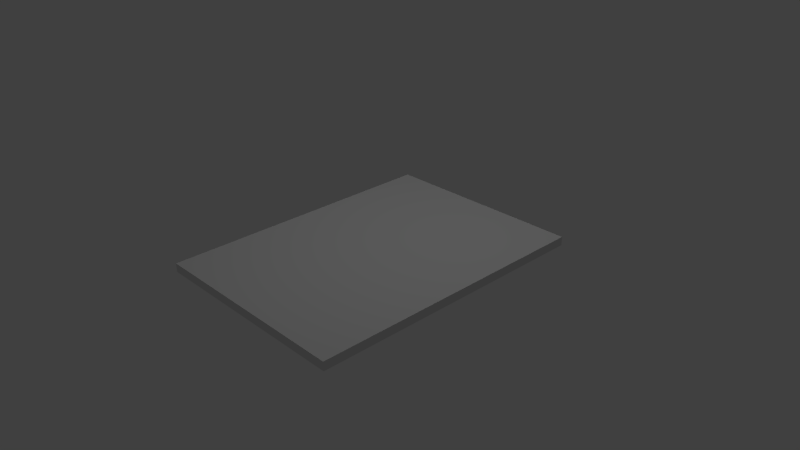 # Source: Catalog.blend  (saved by Blender 2.73.0; exported with 4.5.12 LTS)
import bpy
from mathutils import Matrix  # noqa: F401  (used for matrix-valued properties, if any)

bpy.ops.wm.read_factory_settings(use_empty=True)
scene = bpy.context.scene
scene.name = 'Scene'

# ---- collections
col_collection_1 = bpy.data.collections.new('Collection 1'); scene.collection.children.link(col_collection_1)

# ---- materials (node trees are filled in below, after node groups)
mat_material = bpy.data.materials.new('Material')
mat_material.alpha_threshold = 0.0
mat_material.use_transparent_shadow = False
mat_material.roughness = 0.5
mat_material.line_color = (0.0, 0.0, 0.0, 1.0)

# ---- material node trees

# ---- world
world_world = bpy.data.worlds.new('World'); scene.world = world_world
world_world.color = (0.05088, 0.05088, 0.05088)
world_world.use_sun_shadow = False
world_world.sun_shadow_jitter_overblur = 0.0
world_world.cycles.sampling_method = 'MANUAL'
world_world.cycles.sample_map_resolution = 256

# ---- cameras
cam_camera = bpy.data.cameras.new('Camera')
cam_camera.clip_end = 100.0
cam_camera.lens = 35.0
cam_camera.sensor_width = 32.0
cam_camera.sensor_height = 18.0
cam_camera.ortho_scale = 7.314
cam_camera.dof.focus_distance = 0.0
cam_camera.dof.aperture_fstop = 128.0

# ---- lights
light_lamp_001 = bpy.data.lights.new('Lamp.001', 'POINT')
light_lamp_001.transmission_factor = 0.0
light_lamp_001.cutoff_distance = 30.0
light_lamp_001.energy = 100.0
light_lamp_001.shadow_buffer_clip_start = 1.001
light_lamp_001.shadow_soft_size = 0.1
light_lamp_001.shadow_maximum_resolution = 0.006
light_lamp_001.use_absolute_resolution = True
light_lamp_001.cycles.use_multiple_importance_sampling = False
light_lamp = bpy.data.lights.new('Lamp', 'POINT')
light_lamp.transmission_factor = 0.0
light_lamp.cutoff_distance = 30.0
light_lamp.energy = 100.0
light_lamp.shadow_buffer_clip_start = 1.001
light_lamp.shadow_soft_size = 0.1
light_lamp.shadow_maximum_resolution = 0.006
light_lamp.use_absolute_resolution = True
light_lamp.cycles.use_multiple_importance_sampling = False

# ---- meshes
me_cube = bpy.data.meshes.new('Cube')
me_cube.from_pydata([(1.0, 1.0, -1.0), (1.0, -1.0, -1.0), (-1.0, -1.0, -1.0), (-1.0, 1.0, -1.0), (1.0, 1.0, 1.0), (1.0, -1.0, 1.0), (-1.0, -1.0, 1.0), (-1.0, 1.0, 1.0)], [], [(0, 1, 2, 3), (4, 7, 6, 5), (0, 4, 5, 1), (1, 5, 6, 2), (2, 6, 7, 3), (4, 0, 3, 7)])
_uv = me_cube.uv_layers.new(name='UVMap')
_uv.uv.foreach_set('vector', [0.9999, 1.006, 0.998, -0.004385, 9.998e-05, 9.998e-05, 0.006218, 0.9983, 0.0, 0.0, 0.0, 0.0, 0.0, 0.0, 0.0, 0.0, 0.0, 0.0, 0.0, 0.0, 0.0, 0.0, 0.0, 0.0, 0.0, 0.0, 0.0, 0.0, 0.0, 0.0, 0.0, 0.0, 0.0, 0.0, 0.0, 0.0, 0.0, 0.0, 0.0, 0.0, 0.0, 0.0, 0.0, 0.0, 0.0, 0.0, 0.0, 0.0])
me_cube.materials.append(mat_material)
me_cube.use_remesh_preserve_volume = False
me_cube.use_remesh_preserve_attributes = False
me_cube.use_mirror_vertex_groups = False
me_cube.update()

# ---- objects
ob_lamp_001 = bpy.data.objects.new('Lamp.001', light_lamp_001)
ob_cube = bpy.data.objects.new('Cube', me_cube)
ob_lamp = bpy.data.objects.new('Lamp', light_lamp)
ob_camera = bpy.data.objects.new('Camera', cam_camera)

# ---- transforms, parenting, visibility, modifiers, constraints
ob_lamp_001.location = (-0.6747, 0.6427, -3.856)
ob_lamp_001.rotation_euler = (0.6503, 0.05522, 1.866)
ob_lamp_001.lock_rotations_4d = False
ob_lamp_001.empty_display_type = 'ARROWS'
ob_lamp_001.color = (0.0, 0.0, 0.0, 0.0)
ob_lamp_001.lineart.crease_threshold = 0.0
ob_cube.location = (0.0, 0.0, 0.0)
ob_cube.scale = (1.466, 2.008, -0.0607)
ob_cube.lock_rotations_4d = False
ob_cube.empty_display_type = 'ARROWS'
ob_cube.lineart.crease_threshold = 0.0
ob_lamp.location = (0.4844, 1.005, 5.904)
ob_lamp.rotation_euler = (0.6503, 0.05522, 1.866)
ob_lamp.lock_rotations_4d = False
ob_lamp.empty_display_type = 'ARROWS'
ob_lamp.color = (0.0, 0.0, 0.0, 0.0)
ob_lamp.lineart.crease_threshold = 0.0
ob_camera.location = (7.481, -6.508, 5.344)
ob_camera.rotation_euler = (1.109, 0.01082, 0.8149)
ob_camera.lock_rotations_4d = False
ob_camera.empty_display_type = 'ARROWS'
ob_camera.color = (0.0, 0.0, 0.0, 0.0)
ob_camera.display_type = 'WIRE'
ob_camera.lineart.crease_threshold = 0.0

# ---- collection membership
col_collection_1.objects.link(ob_lamp_001)
col_collection_1.objects.link(ob_cube)
col_collection_1.objects.link(ob_lamp)
col_collection_1.objects.link(ob_camera)

# ---- scene / render settings (as saved in the file)
scene.camera = ob_camera
scene.frame_start = 1; scene.frame_end = 250; scene.frame_set(1)
scene.render.engine = 'BLENDER_EEVEE_NEXT'
scene.render.resolution_percentage = 50
scene.render.dither_intensity = 0.0
scene.cycles.use_denoising = False
scene.cycles.samples = 10
scene.cycles.sampling_pattern = 'TABULATED_SOBOL'
scene.cycles.light_sampling_threshold = 0.0
scene.cycles.use_adaptive_sampling = False
scene.cycles.use_light_tree = False
scene.cycles.blur_glossy = 0.0
scene.cycles.pixel_filter_type = 'GAUSSIAN'
scene.cycles.sample_clamp_indirect = 0.0
scene.view_settings.view_transform = 'Standard'
bpy.context.view_layer.update()
